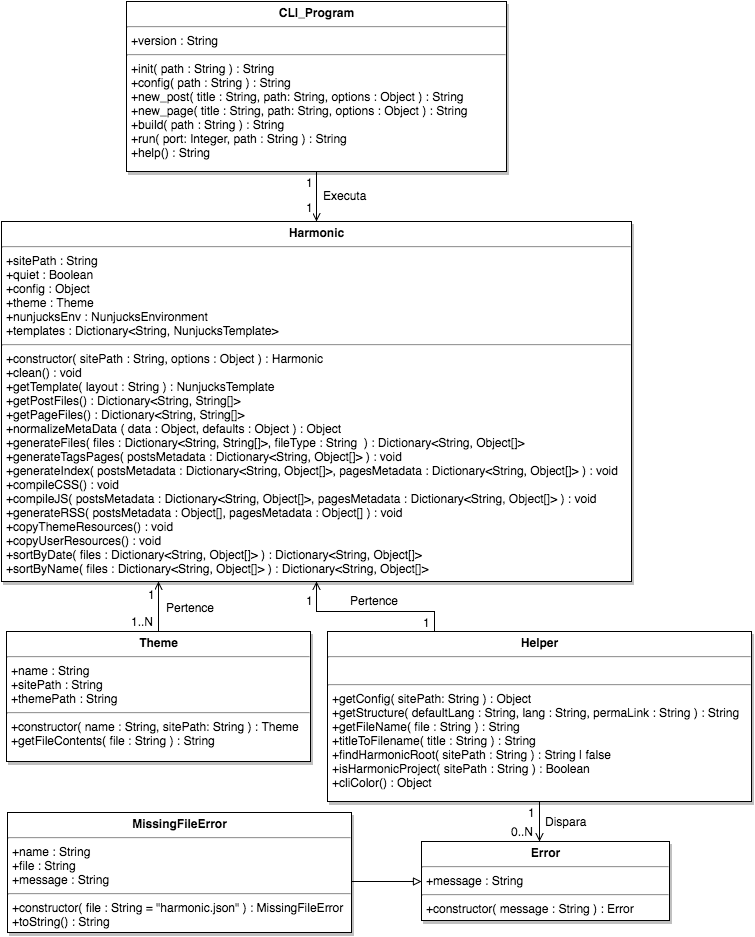

The diagram above was exported from draw.io. Its source (the exported page's mxGraphModel, read from the mxfile embedded in the PNG):
<mxGraphModel dx="1138" dy="1187" grid="1" gridSize="10" guides="1" tooltips="1" connect="1" arrows="1" fold="1" page="0" pageScale="1.5" pageWidth="826" pageHeight="1169" background="#ffffff" math="0" shadow="0">
  <root>
    <mxCell id="0" style=";html=1;" />
    <mxCell id="1" style=";html=1;" parent="0" />
    <mxCell id="93" style="edgeStyle=elbowEdgeStyle;rounded=0;elbow=vertical;html=1;exitX=0.5;exitY=1;endArrow=open;endFill=0;jettySize=auto;orthogonalLoop=1;strokeColor=#000000;entryX=0.5;entryY=0;" parent="1" source="83" target="45" edge="1">
      <mxGeometry relative="1" as="geometry" />
    </mxCell>
    <mxCell id="94" value="1" style="text;html=1;resizable=0;points=[];align=center;verticalAlign=middle;labelBackgroundColor=#ffffff;" parent="93" vertex="1" connectable="0">
      <mxGeometry x="0.3667" y="1" relative="1" as="geometry">
        <mxPoint x="-8" y="-24" as="offset" />
      </mxGeometry>
    </mxCell>
    <mxCell id="95" value="1" style="text;html=1;resizable=0;points=[];align=center;verticalAlign=middle;labelBackgroundColor=#ffffff;" parent="93" vertex="1" connectable="0">
      <mxGeometry y="-13" relative="1" as="geometry">
        <mxPoint x="6" y="10" as="offset" />
      </mxGeometry>
    </mxCell>
    <mxCell id="45" value="&lt;p style=&quot;margin: 0px ; margin-top: 4px ; text-align: center&quot;&gt;&lt;strong&gt;Harmonic&lt;/strong&gt;&lt;/p&gt;&lt;hr&gt;&lt;p style=&quot;margin: 0px ; margin-left: 4px&quot;&gt;+sitePath : String&lt;br&gt;+quiet : Boolean&lt;br&gt;&lt;/p&gt;&lt;p style=&quot;margin: 0px ; margin-left: 4px&quot;&gt;+config : Object&lt;/p&gt;&lt;p style=&quot;margin: 0px ; margin-left: 4px&quot;&gt;+theme : Theme&lt;/p&gt;&lt;p style=&quot;margin: 0px ; margin-left: 4px&quot;&gt;+&lt;span&gt;nunjucksEnv : NunjucksEnvironment&lt;br&gt;+&lt;/span&gt;&lt;span&gt;templates :&amp;nbsp;&lt;/span&gt;&lt;span&gt;Dictionary&amp;lt;String, NunjucksTemplate&amp;gt;&lt;/span&gt;&lt;/p&gt;&lt;hr&gt;&lt;p style=&quot;margin: 0px ; margin-left: 4px&quot;&gt;+constructor(&amp;nbsp;&lt;span&gt;sitePath : String, options : Object&lt;/span&gt;&lt;span&gt;&amp;nbsp;) : Harmonic&lt;/span&gt;&lt;/p&gt;&lt;p style=&quot;margin: 0px ; margin-left: 4px&quot;&gt;+&lt;span&gt;clean&lt;/span&gt;() : void&lt;/p&gt;&lt;p style=&quot;margin: 0px ; margin-left: 4px&quot;&gt;&lt;span&gt;+&lt;/span&gt;&lt;span&gt;getTemplate(&amp;nbsp;&lt;/span&gt;&lt;span&gt;layout : String&amp;nbsp;&lt;/span&gt;&lt;span&gt;) : NunjucksTemplate&lt;/span&gt;&lt;br&gt;&lt;/p&gt;&lt;p style=&quot;margin: 0px ; margin-left: 4px&quot;&gt;&lt;span&gt;+&lt;/span&gt;&lt;span&gt;getPostFiles() :&amp;nbsp;&lt;/span&gt;&lt;span&gt;Dictionary&amp;lt;String, String[]&amp;gt;&lt;/span&gt;&lt;br&gt;&lt;/p&gt;&lt;p style=&quot;margin: 0px ; margin-left: 4px&quot;&gt;&lt;span&gt;+&lt;/span&gt;&lt;span&gt;getPageFiles() :&amp;nbsp;&lt;/span&gt;&lt;span&gt;Dictionary&amp;lt;String, String[]&amp;gt;&lt;/span&gt;&lt;span&gt;&lt;br&gt;&lt;/span&gt;&lt;/p&gt;&lt;p style=&quot;margin: 0px ; margin-left: 4px&quot;&gt;&lt;span&gt;+&lt;/span&gt;&lt;span&gt;normalizeMetaData (&amp;nbsp;&lt;/span&gt;&lt;span&gt;data : Object, defaults : Object&lt;/span&gt;&lt;span&gt;&amp;nbsp;) : Object&lt;/span&gt;&lt;span&gt;&lt;br&gt;&lt;/span&gt;&lt;/p&gt;&lt;p style=&quot;margin: 0px ; margin-left: 4px&quot;&gt;&lt;span&gt;+&lt;/span&gt;&lt;span&gt;generateFiles( files :&amp;nbsp;&lt;/span&gt;&lt;span&gt;Dictionary&amp;lt;String, String[]&amp;gt;, fileType : String&lt;/span&gt;&lt;span&gt;&amp;nbsp; ) :&amp;nbsp;&lt;/span&gt;&lt;span&gt;Dictionary&amp;lt;String, Object[]&amp;gt;&lt;/span&gt;&lt;span&gt;&lt;br&gt;&lt;/span&gt;&lt;/p&gt;&lt;p style=&quot;margin: 0px ; margin-left: 4px&quot;&gt;&lt;span&gt;+&lt;/span&gt;&lt;span&gt;generateTagsPages&lt;/span&gt;&lt;span&gt;(&amp;nbsp;&lt;/span&gt;&lt;span&gt;postsMetadata :&amp;nbsp;&lt;/span&gt;&lt;span&gt;Dictionary&amp;lt;String, Object[]&amp;gt;&lt;/span&gt;&lt;span&gt;&amp;nbsp;) : void&lt;br&gt;&lt;/span&gt;&lt;/p&gt;&lt;p style=&quot;margin: 0px ; margin-left: 4px&quot;&gt;&lt;span&gt;+&lt;/span&gt;&lt;span&gt;generateIndex&lt;/span&gt;&lt;span&gt;(&amp;nbsp;&lt;/span&gt;&lt;span&gt;postsMetadata :&amp;nbsp;&lt;/span&gt;&lt;span&gt;Dictionary&amp;lt;String, Object[]&amp;gt;&lt;/span&gt;&lt;span&gt;,&amp;nbsp;&lt;/span&gt;&lt;span&gt;pagesMetadata :&amp;nbsp;&lt;/span&gt;&lt;span&gt;Dictionary&amp;lt;String, Object[]&amp;gt;&lt;/span&gt;&lt;span&gt;&amp;nbsp;) : void&lt;/span&gt;&lt;/p&gt;&lt;p style=&quot;margin: 0px ; margin-left: 4px&quot;&gt;&lt;span&gt;+&lt;/span&gt;&lt;span&gt;compileCSS() : void&lt;/span&gt;&lt;span&gt;&lt;br&gt;&lt;/span&gt;&lt;/p&gt;&lt;p style=&quot;margin: 0px ; margin-left: 4px&quot;&gt;&lt;span&gt;+&lt;/span&gt;&lt;span&gt;compileJS(&amp;nbsp;&lt;/span&gt;&lt;span&gt;postsMetadata :&amp;nbsp;&lt;/span&gt;&lt;span&gt;Dictionary&amp;lt;String, Object[]&amp;gt;&lt;/span&gt;&lt;span&gt;,&amp;nbsp;&lt;/span&gt;&lt;span&gt;pagesMetadata :&amp;nbsp;&lt;/span&gt;&lt;span&gt;Dictionary&amp;lt;String, Object[]&amp;gt;&lt;/span&gt;&lt;span&gt;&amp;nbsp;) : void&lt;/span&gt;&lt;span&gt;&lt;br&gt;&lt;/span&gt;&lt;/p&gt;&lt;p style=&quot;margin: 0px ; margin-left: 4px&quot;&gt;&lt;span&gt;+&lt;/span&gt;&lt;span&gt;generateRSS(&amp;nbsp;&lt;/span&gt;&lt;span&gt;postsMetadata : Object[], pagesMetadata : Object[]&lt;/span&gt;&lt;span&gt;&amp;nbsp;) : void&lt;/span&gt;&lt;/p&gt;&lt;p style=&quot;margin: 0px ; margin-left: 4px&quot;&gt;&lt;span&gt;+&lt;/span&gt;&lt;span&gt;copyThemeResources() : void&lt;/span&gt;&lt;span&gt;&lt;br&gt;&lt;/span&gt;&lt;/p&gt;&lt;p style=&quot;margin: 0px ; margin-left: 4px&quot;&gt;&lt;span&gt;+&lt;/span&gt;&lt;span&gt;copyUserResources() : void&lt;/span&gt;&lt;span&gt;&lt;br&gt;&lt;/span&gt;&lt;/p&gt;&lt;p style=&quot;margin: 0px ; margin-left: 4px&quot;&gt;&lt;span&gt;+&lt;/span&gt;&lt;span&gt;sortByDate( files :&amp;nbsp;&lt;/span&gt;&lt;span&gt;Dictionary&amp;lt;String, Object[]&amp;gt;&lt;/span&gt;&lt;span&gt;&amp;nbsp;) :&amp;nbsp;&lt;/span&gt;&lt;span&gt;Dictionary&amp;lt;String, Object[]&amp;gt;&lt;/span&gt;&lt;/p&gt;&lt;p style=&quot;margin: 0px ; margin-left: 4px&quot;&gt;&lt;span&gt;+&lt;/span&gt;&lt;span&gt;sortByName( files :&amp;nbsp;&lt;/span&gt;&lt;span&gt;Dictionary&amp;lt;String, Object[]&amp;gt;&lt;/span&gt;&lt;span&gt;&amp;nbsp;) :&amp;nbsp;&lt;/span&gt;&lt;span&gt;Dictionary&amp;lt;String, Object[]&amp;gt;&lt;/span&gt;&lt;/p&gt;" style="shadow=1;fillColor=#FFFFFF;gradientColor=none;verticalAlign=top;align=left;overflow=fill;fontSize=12;fontFamily=Helvetica;html=1" parent="1" vertex="1">
      <mxGeometry x="40" y="40" width="630" height="360" as="geometry" />
    </mxCell>
    <mxCell id="85" style="edgeStyle=orthogonalEdgeStyle;rounded=0;html=1;exitX=0.5;exitY=0;jettySize=auto;orthogonalLoop=1;endArrow=open;endFill=0;" parent="1" source="67" edge="1">
      <mxGeometry relative="1" as="geometry">
        <mxPoint x="197" y="400" as="targetPoint" />
        <Array as="points">
          <mxPoint x="197" y="435" />
        </Array>
      </mxGeometry>
    </mxCell>
    <mxCell id="100" value="Pertence" style="text;html=1;resizable=0;points=[];align=center;verticalAlign=middle;labelBackgroundColor=#ffffff;" parent="85" vertex="1" connectable="0">
      <mxGeometry x="0.1333" y="-13" relative="1" as="geometry">
        <mxPoint x="18" y="3" as="offset" />
      </mxGeometry>
    </mxCell>
    <mxCell id="101" value="1..N" style="text;html=1;resizable=0;points=[];align=center;verticalAlign=middle;labelBackgroundColor=#ffffff;" parent="85" vertex="1" connectable="0">
      <mxGeometry x="-0.4667" y="1" relative="1" as="geometry">
        <mxPoint x="-16" y="2" as="offset" />
      </mxGeometry>
    </mxCell>
    <mxCell id="102" value="1" style="text;html=1;resizable=0;points=[];align=center;verticalAlign=middle;labelBackgroundColor=#ffffff;" parent="85" vertex="1" connectable="0">
      <mxGeometry x="0.2667" y="-1" relative="1" as="geometry">
        <mxPoint x="-8" y="-6" as="offset" />
      </mxGeometry>
    </mxCell>
    <mxCell id="67" value="&lt;p style=&quot;margin: 0px ; margin-top: 4px ; text-align: center&quot;&gt;&lt;strong&gt;Theme&lt;/strong&gt;&lt;/p&gt;&lt;hr&gt;&lt;p style=&quot;margin: 0px ; margin-left: 4px&quot;&gt;+name : String&lt;br&gt;+sitePath : String&lt;br&gt;+themePath : String&lt;/p&gt;&lt;hr&gt;&lt;p style=&quot;margin: 0px ; margin-left: 4px&quot;&gt;+constructor( name : String, sitePath: String ) : Theme&lt;br&gt;+&lt;span&gt;getFileContents( file : String ) : String&lt;/span&gt;&lt;/p&gt;" style="shadow=1;fillColor=#FFFFFF;gradientColor=none;verticalAlign=top;align=left;overflow=fill;fontSize=12;fontFamily=Helvetica;html=1" parent="1" vertex="1">
      <mxGeometry x="45" y="450" width="304" height="130" as="geometry" />
    </mxCell>
    <mxCell id="83" value="&lt;p style=&quot;margin: 0px ; margin-top: 4px ; text-align: center&quot;&gt;&lt;strong&gt;CLI_Program&lt;/strong&gt;&lt;/p&gt;&lt;hr&gt;&lt;p style=&quot;margin: 0px ; margin-left: 4px&quot;&gt;+version : String&lt;/p&gt;&lt;hr&gt;&lt;p style=&quot;margin: 0px ; margin-left: 4px&quot;&gt;+init( path : String ) :&amp;nbsp;&lt;span&gt;String&lt;/span&gt;&lt;/p&gt;&lt;p style=&quot;margin: 0px ; margin-left: 4px&quot;&gt;&lt;span&gt;+config( path : String ) :&amp;nbsp;&lt;/span&gt;&lt;span&gt;String&lt;/span&gt;&lt;/p&gt;&lt;p style=&quot;margin: 0px ; margin-left: 4px&quot;&gt;+new_post( title : String, path: String, options : Object ) :&amp;nbsp;&lt;span&gt;String&lt;/span&gt;&lt;/p&gt;&lt;p style=&quot;margin: 0px ; margin-left: 4px&quot;&gt;&lt;span&gt;+new_page( title : String, path: String, options : Object ) :&amp;nbsp;&lt;/span&gt;&lt;span&gt;String&lt;/span&gt;&lt;br&gt;&lt;/p&gt;&lt;p style=&quot;margin: 0px ; margin-left: 4px&quot;&gt;&lt;span&gt;+build( path : String ) :&amp;nbsp;&lt;/span&gt;&lt;span&gt;String&lt;/span&gt;&lt;br&gt;&lt;/p&gt;&lt;p style=&quot;margin: 0px ; margin-left: 4px&quot;&gt;&lt;span&gt;+run( port: Integer, path : String ) :&amp;nbsp;&lt;/span&gt;&lt;span&gt;String&lt;/span&gt;&lt;span&gt;&lt;br&gt;&lt;/span&gt;&lt;/p&gt;&lt;p style=&quot;margin: 0px ; margin-left: 4px&quot;&gt;&lt;span&gt;+help() : String&lt;/span&gt;&lt;/p&gt;" style="shadow=1;fillColor=#FFFFFF;gradientColor=none;verticalAlign=top;align=left;overflow=fill;fontSize=12;fontFamily=Helvetica;html=1" parent="1" vertex="1">
      <mxGeometry x="165" y="-180" width="380" height="170" as="geometry" />
    </mxCell>
    <mxCell id="87" style="edgeStyle=orthogonalEdgeStyle;rounded=0;html=1;exitX=0.25;exitY=0;entryX=0.5;entryY=1;jettySize=auto;orthogonalLoop=1;endArrow=open;endFill=0;" parent="1" source="86" target="45" edge="1">
      <mxGeometry relative="1" as="geometry">
        <Array as="points">
          <mxPoint x="473" y="430" />
          <mxPoint x="355" y="430" />
        </Array>
      </mxGeometry>
    </mxCell>
    <mxCell id="103" value="1" style="text;html=1;resizable=0;points=[];align=center;verticalAlign=middle;labelBackgroundColor=#ffffff;" parent="87" vertex="1" connectable="0">
      <mxGeometry x="-0.8742" y="-4" relative="1" as="geometry">
        <mxPoint x="-12" as="offset" />
      </mxGeometry>
    </mxCell>
    <mxCell id="104" value="1" style="text;html=1;resizable=0;points=[];align=center;verticalAlign=middle;labelBackgroundColor=#ffffff;" parent="87" vertex="1" connectable="0">
      <mxGeometry x="0.8113" relative="1" as="geometry">
        <mxPoint x="-7" y="2" as="offset" />
      </mxGeometry>
    </mxCell>
    <mxCell id="105" value="Pertence" style="text;html=1;resizable=0;points=[];align=center;verticalAlign=middle;labelBackgroundColor=#ffffff;" parent="87" vertex="1" connectable="0">
      <mxGeometry x="-0.0278" y="-2" relative="1" as="geometry">
        <mxPoint y="-10" as="offset" />
      </mxGeometry>
    </mxCell>
    <mxCell id="86" value="&lt;p style=&quot;margin: 0px ; margin-top: 4px ; text-align: center&quot;&gt;&lt;strong&gt;Helper&lt;/strong&gt;&lt;/p&gt;&lt;hr&gt;&lt;p style=&quot;margin: 0px ; margin-left: 4px&quot;&gt;&lt;br&gt;&lt;/p&gt;&lt;hr&gt;&lt;p style=&quot;margin: 0px ; margin-left: 4px&quot;&gt;+getConfig( sitePath: String ) : Object&lt;br&gt;+&lt;span&gt;getStructure&lt;/span&gt;&lt;span&gt;(&amp;nbsp;&lt;/span&gt;&lt;span&gt;defaultLang : String&lt;/span&gt;&lt;span&gt;, &lt;/span&gt;&lt;span&gt;lang&amp;nbsp;&lt;/span&gt;&lt;span&gt;: String&lt;/span&gt;&lt;span&gt;, &lt;/span&gt;&lt;span&gt;permaLink&amp;nbsp;&lt;/span&gt;&lt;span&gt;: String&lt;/span&gt;&lt;span&gt;&amp;nbsp;) : String&lt;/span&gt;&lt;/p&gt;&lt;p style=&quot;margin: 0px ; margin-left: 4px&quot;&gt;&lt;span&gt;+&lt;/span&gt;&lt;span&gt;getFileName( file : String ) : String&lt;/span&gt;&lt;/p&gt;&lt;p style=&quot;margin: 0px ; margin-left: 4px&quot;&gt;&lt;span&gt;+&lt;/span&gt;&lt;span&gt;titleToFilename(&amp;nbsp;&lt;/span&gt;&lt;span&gt;title : String&lt;/span&gt;&lt;span&gt;&amp;nbsp;) : String&lt;/span&gt;&lt;/p&gt;&lt;p style=&quot;margin: 0px ; margin-left: 4px&quot;&gt;&lt;span&gt;+&lt;/span&gt;&lt;span&gt;findHarmonicRoot(&amp;nbsp;&lt;/span&gt;&lt;span&gt;sitePath : String&lt;/span&gt;&lt;span&gt;&amp;nbsp;) : String | false&lt;/span&gt;&lt;/p&gt;&lt;p style=&quot;margin: 0px ; margin-left: 4px&quot;&gt;&lt;span&gt;+&lt;/span&gt;&lt;span&gt;isHarmonicProject(&amp;nbsp;&lt;/span&gt;&lt;span&gt;sitePath : String&lt;/span&gt;&lt;span&gt;&amp;nbsp;) : Boolean&lt;/span&gt;&lt;/p&gt;&lt;p style=&quot;margin: 0px ; margin-left: 4px&quot;&gt;&lt;span&gt;+cliColor() : Object&lt;/span&gt;&lt;/p&gt;" style="shadow=1;fillColor=#FFFFFF;gradientColor=none;verticalAlign=top;align=left;overflow=fill;fontSize=12;fontFamily=Helvetica;html=1" parent="1" vertex="1">
      <mxGeometry x="366" y="450" width="424" height="170" as="geometry" />
    </mxCell>
    <mxCell id="89" value="&lt;p style=&quot;margin: 0px ; margin-top: 4px ; text-align: center&quot;&gt;&lt;strong&gt;Error&lt;/strong&gt;&lt;/p&gt;&lt;hr&gt;&lt;p style=&quot;margin: 0px ; margin-left: 4px&quot;&gt;&lt;span&gt;+message : String&lt;/span&gt;&lt;/p&gt;&lt;hr&gt;&lt;p style=&quot;margin: 0px ; margin-left: 4px&quot;&gt;+constructor( message : String ) : Error&lt;/p&gt;" style="shadow=1;fillColor=#FFFFFF;gradientColor=none;verticalAlign=top;align=left;overflow=fill;fontSize=12;fontFamily=Helvetica;html=1" parent="1" vertex="1">
      <mxGeometry x="460" y="660" width="248" height="79" as="geometry" />
    </mxCell>
    <mxCell id="92" style="edgeStyle=orthogonalEdgeStyle;rounded=0;html=1;exitX=0.999;exitY=0.578;jettySize=auto;orthogonalLoop=1;strokeColor=#000000;endArrow=block;endFill=0;entryX=0;entryY=0.5;exitPerimeter=0;" parent="1" source="91" target="89" edge="1">
      <mxGeometry relative="1" as="geometry">
        <mxPoint x="460" y="690" as="targetPoint" />
        <Array as="points" />
      </mxGeometry>
    </mxCell>
    <mxCell id="91" value="&lt;p style=&quot;margin: 0px ; margin-top: 4px ; text-align: center&quot;&gt;&lt;b&gt;MissingFileError&lt;/b&gt;&lt;br&gt;&lt;/p&gt;&lt;hr&gt;&lt;p style=&quot;margin: 0px ; margin-left: 4px&quot;&gt;&lt;span&gt;+name : String&lt;/span&gt;&lt;/p&gt;&lt;p style=&quot;margin: 0px ; margin-left: 4px&quot;&gt;&lt;span&gt;+file : String&lt;/span&gt;&lt;/p&gt;&lt;p style=&quot;margin: 0px ; margin-left: 4px&quot;&gt;&lt;span&gt;+message : String&lt;/span&gt;&lt;/p&gt;&lt;hr&gt;&lt;p style=&quot;margin: 0px ; margin-left: 4px&quot;&gt;+constructor( file : String = &quot;harmonic.json&quot; ) : MissingFileError&lt;/p&gt;&lt;p style=&quot;margin: 0px ; margin-left: 4px&quot;&gt;+toString() : String&lt;/p&gt;" style="shadow=1;fillColor=#FFFFFF;gradientColor=none;verticalAlign=top;align=left;overflow=fill;fontSize=12;fontFamily=Helvetica;html=1" parent="1" vertex="1">
      <mxGeometry x="46" y="631" width="344" height="120" as="geometry" />
    </mxCell>
    <mxCell id="96" value="&lt;div style=&quot;text-align: left&quot;&gt;&lt;span style=&quot;line-height: 1.2&quot;&gt;Executa&lt;/span&gt;&lt;/div&gt;" style="text;html=1;resizable=0;points=[];autosize=1;align=left;verticalAlign=top;spacingTop=-4;" parent="1" vertex="1">
      <mxGeometry x="360" y="5" width="60" height="20" as="geometry" />
    </mxCell>
    <mxCell id="109" style="edgeStyle=orthogonalEdgeStyle;rounded=0;html=1;exitX=0.5;exitY=1;jettySize=auto;orthogonalLoop=1;endArrow=open;endFill=0;entryX=0.477;entryY=0;entryPerimeter=0;" parent="1" source="86" target="89" edge="1">
      <mxGeometry relative="1" as="geometry">
        <mxPoint x="578" y="620.2380952380952" as="sourcePoint" />
        <mxPoint x="578" y="660" as="targetPoint" />
        <Array as="points" />
      </mxGeometry>
    </mxCell>
    <mxCell id="111" value="1" style="text;html=1;resizable=0;points=[];align=center;verticalAlign=middle;labelBackgroundColor=#ffffff;" parent="109" vertex="1" connectable="0">
      <mxGeometry x="-0.0233" y="-10" relative="1" as="geometry">
        <mxPoint x="2" y="-10" as="offset" />
      </mxGeometry>
    </mxCell>
    <mxCell id="112" value="0..N" style="text;html=1;resizable=0;points=[];align=center;verticalAlign=middle;labelBackgroundColor=#ffffff;" parent="109" vertex="1" connectable="0">
      <mxGeometry x="0.2558" y="1" relative="1" as="geometry">
        <mxPoint x="-19" y="4" as="offset" />
      </mxGeometry>
    </mxCell>
    <mxCell id="114" value="Dispara" style="text;html=1;resizable=0;points=[];align=center;verticalAlign=middle;labelBackgroundColor=#ffffff;" parent="109" vertex="1" connectable="0">
      <mxGeometry y="2" relative="1" as="geometry">
        <mxPoint x="24" y="-1" as="offset" />
      </mxGeometry>
    </mxCell>
  </root>
</mxGraphModel>